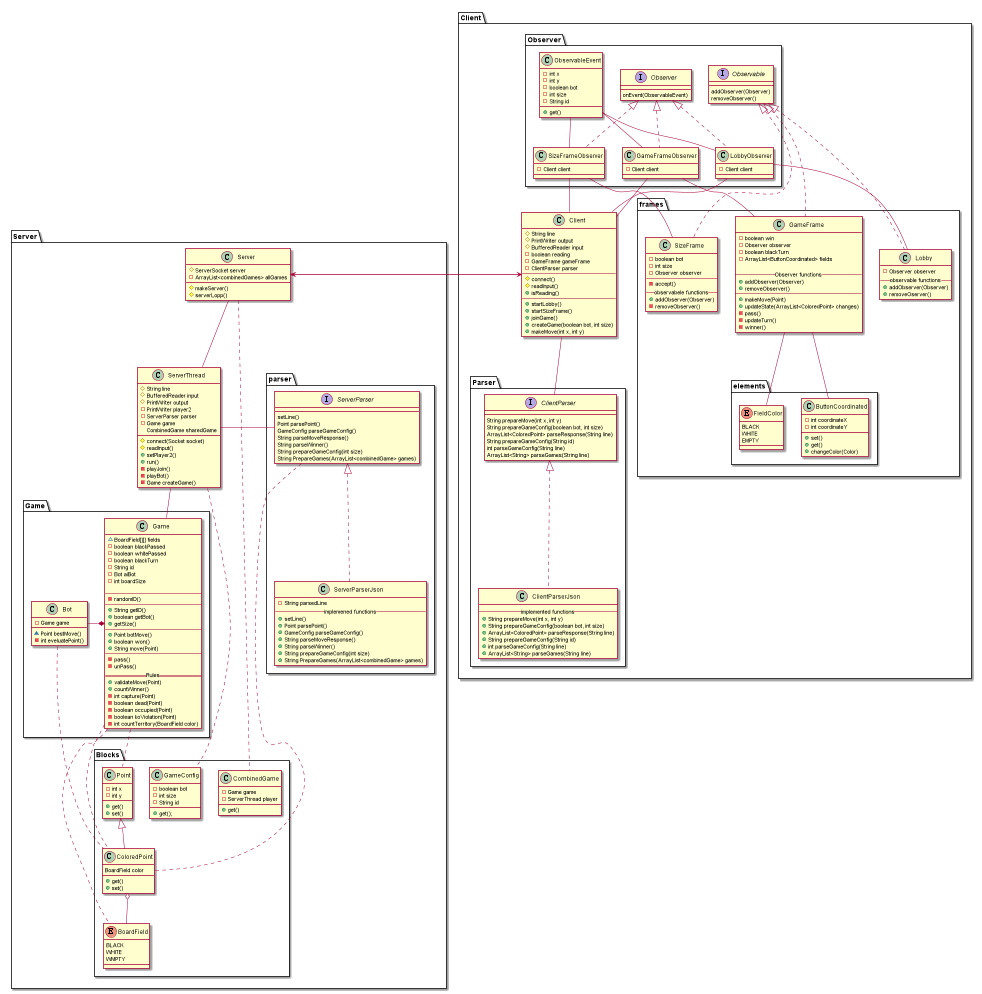

The diagram above was rendered by PlantUML. Its source (embedded in the PNG):
@startuml

package Server {
    class Server {
        #ServerSocket server
        -ArrayList<combinedGames> allGames
        #makeServer()
        #serverLopp()
    }
    class ServerThread {
        #String line
        #BufferedReader input
        #PrintWriter output
        -PrintWriter player2
        -ServerParser parser
        -Game game
        CombinedGame sharedGame

        #connect(Socket socket)
        #readInput()
        +setPlayer2()
        +run()
        -playJoin()
        -playBot()
        -Game createGame()
    }
    package Game {
        class Game {
            ~BoardField[][] fields
            -boolean blackPassed
            -boolean whitePassed
            -boolean blackTurn
            -String id
            -Bot aiBot
            -int boardSize

            ---
            -randomID()
            ---
            +String getID()
            +boolean getBot()
            +getSize()
            ---
            +Point botMove()
            +boolean won()
            +String move(Point)
            ---
            -pass()
            -unPass()
            == Rules ==
            +validateMove(Point)
            +countWinner()
            -int capture(Point)
            -boolean dead(Point)
            -boolean occupied(Point)
            -boolean koViolation(Point)
            -int countTerritory(BoardField color)
        }
        class Bot {
            -Game game
            ~Point bestMove()
            -int eveluatePoint()
        }
        Bot -* Game
    }
    package parser {
        interface ServerParser{
            setLine()
            Point parsePoint()
            GameConfig parseGameConfig()
            String parseMoveResponse()
            String parseWinner()
            String prepareGameConfig(int size)
            String PrepareGames(ArrayList<combinedGame> games)
        }
        class ServerParserJson {
            -String parsedLine
            -- implemened functions --
            +setLine()
            +Point parsePoint()
            +GameConfig parseGameConfig()
            +String parseMoveResponse()
            +String parseWinner()
            +String prepareGameConfig(int size)
            +String PrepareGames(ArrayList<combinedGame> games)
        }

        ServerParser <|..ServerParserJson
    }
    package Blocks {
        class ColoredPoint {
            BoardField color
            +get()
            +set()
        }
        enum BoardField {
            BLACK
            WHITE
            WMPTY
        }
        class CombinedGame {
            -Game game
            -ServerThread player
            +get()
        }
        class GameConfig {
            -boolean bot
            -int size
            -String id
            +get();
        }
        class Point {
            -int x
            -int y
            +get()
            +set()
        }
        Point <|-- ColoredPoint
    }

    ServerParser - ServerThread
    Server -- ServerThread
    ServerThread -- Game
    Game .. Point
    ServerParser .. ColoredPoint
    Game .. ColoredPoint
    ServerThread .. GameConfig
    Server .. CombinedGame
    ColoredPoint o-- BoardField
    Game .. BoardField
    Bot .. ColoredPoint
}

package Client {
    class Client {
        #String line
        #PrintWriter output
        #BufferedReader input
        -boolean reading
        -GameFrame gameFrame
        -ClientParser parser
        ---
        #connect()
        #readInput()
        +isReading()
        ---
        +startLobby()
        +startSizeFrame()
        +joinGame()
        +createGame(boolean bot, int size)
        +makeMove(int x, int y)
    }
    package Parser {
        interface ClientParser {
            String prepareMove(int x, int y)
            String prepareGameConfig(boolean bot, int size)
            ArrayList<ColoredPoint> parseResponse(String line)
            String prepareGameConfig(String id)
            int parseGameConfig(String line)
            ArrayList<String> parseGames(String line)
        }
        class ClientParserJson {
            -- implemented functions --
            +String prepareMove(int x, int y)
            +String prepareGameConfig(boolean bot, int size)
            +ArrayList<ColoredPoint> parseResponse(String line)
            +String prepareGameConfig(String id)
            +int parseGameConfig(String line)
            +ArrayList<String> parseGames(String line)
        }
        ClientParser <|.. ClientParserJson
    }
    package Observer {
        interface Observer {
            onEvent(ObservableEvent)
        }
        interface Observable {
            addObserver(Observer)
            removeObserver()
        }
        class ObservableEvent {
            -int x
            -int y
            -boolean bot
            -int size
            -String id

            +get()
        }
        class LobbyObserver {
            -Client client
        }
        class SizeFrameObserver {
            -Client client
        }
        class GameFrameObserver {
            -Client client
        }
        Observer <|.. GameFrameObserver
        Observer <|.. LobbyObserver
        Observer <|.. SizeFrameObserver
        ObservableEvent -- SizeFrameObserver
        ObservableEvent -- GameFrameObserver
        ObservableEvent -- LobbyObserver
    }
    package frames {
        package elements {
            class ButtonCoordinated {
                -int coordinateX
                -int coordinateY

                +set()
                +get()
                +changeColor(Color)
            }
            enum FieldColor {
                BLACK
                WHITE
                EMPTY
            }
        }
        class GameFrame {
            -boolean win
            -Observer observer
            -boolean blackTurn
            -ArrayList<ButtonCoordinated> fields

            -- Observer functions --
            +addObserver(Observer)
            +removeObserver()
            ---
            +makeMove(Point)
            +updateState(ArrayList<ColoredPoint> changes)
            -pass()
            -updateTurn()
            -winner()
        }
        class Lobby {
            -Observer observer
            -- observable functions --
            +addObserver(Observer)
            +removeOserver()
        }
        class SizeFrame {
            -boolean bot
            -int size
            -Observer observer
            ---
            -accept()
            -- observabele functions --
            +addObserver(Observer)
            -removeObserver()
        }

    }

    Observable <|.. Lobby
    Observable <|.. GameFrame
    Observable <|.. SizeFrame
    LobbyObserver -- Lobby
    LobbyObserver -- Client
    SizeFrameObserver -- SizeFrame
    SizeFrameObserver -- Client
    GameFrameObserver -- GameFrame
    GameFrameObserver -- Client
    Client -- ClientParser
    GameFrame -- FieldColor
    GameFrame -- ButtonCoordinated

}

Server <- Client
Client <- Server

@enduml